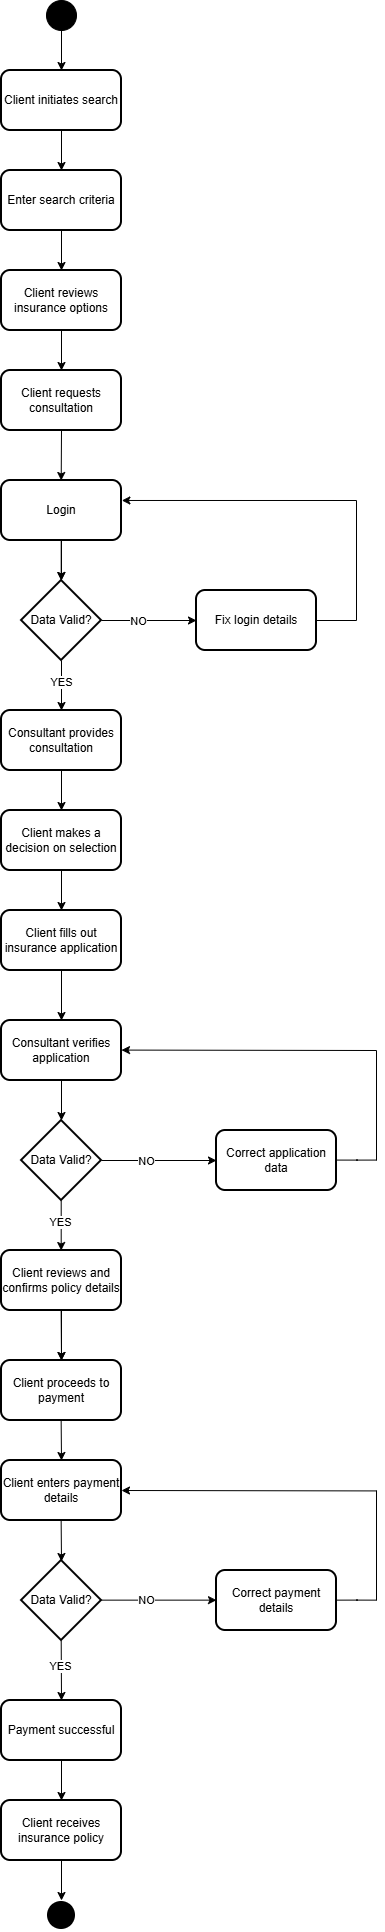

The diagram above was exported from draw.io. Its source (the exported page's mxGraphModel, read from the mxfile embedded in the PNG):
<mxGraphModel dx="786" dy="835" grid="1" gridSize="10" guides="1" tooltips="1" connect="1" arrows="1" fold="1" page="0" pageScale="1" pageWidth="827" pageHeight="1169" math="0" shadow="0">
  <root>
    <mxCell id="0" />
    <mxCell id="1" parent="0" />
    <mxCell id="_Qjq_G-0uo1a35vq6_LV-1" edge="1" parent="1" source="_Qjq_G-0uo1a35vq6_LV-2" style="edgeStyle=orthogonalEdgeStyle;rounded=0;orthogonalLoop=1;jettySize=auto;html=1;" target="_Qjq_G-0uo1a35vq6_LV-7" value="">
      <mxGeometry relative="1" as="geometry" />
    </mxCell>
    <mxCell id="_Qjq_G-0uo1a35vq6_LV-2" parent="1" style="rounded=1;whiteSpace=wrap;html=1;strokeWidth=2;" value="Login" vertex="1">
      <mxGeometry height="60" width="120" x="285" y="180" as="geometry" />
    </mxCell>
    <mxCell id="_Qjq_G-0uo1a35vq6_LV-3" parent="1" style="ellipse;whiteSpace=wrap;html=1;aspect=fixed;fillColor=#000000;strokeColor=#000000;" value="" vertex="1">
      <mxGeometry height="30" width="30" x="330" y="-300" as="geometry" />
    </mxCell>
    <mxCell id="_Qjq_G-0uo1a35vq6_LV-4" parent="1" style="rounded=1;whiteSpace=wrap;html=1;strokeWidth=2;" value="Enter search criteria" vertex="1">
      <mxGeometry height="60" width="120" x="285" y="-130" as="geometry" />
    </mxCell>
    <mxCell id="_Qjq_G-0uo1a35vq6_LV-5" edge="1" parent="1" source="_Qjq_G-0uo1a35vq6_LV-35" style="endArrow=classic;html=1;rounded=0;exitX=0.5;exitY=1;exitDx=0;exitDy=0;" value="">
      <mxGeometry height="50" relative="1" width="50" as="geometry">
        <mxPoint x="344.7" y="140" as="sourcePoint" />
        <mxPoint x="344.7" y="180" as="targetPoint" />
      </mxGeometry>
    </mxCell>
    <mxCell id="_Qjq_G-0uo1a35vq6_LV-6" edge="1" parent="1" style="endArrow=classic;html=1;rounded=0;exitX=0.5;exitY=1;exitDx=0;exitDy=0;" value="">
      <mxGeometry height="50" relative="1" width="50" as="geometry">
        <mxPoint x="344.7" y="240" as="sourcePoint" />
        <mxPoint x="344.7" y="280" as="targetPoint" />
      </mxGeometry>
    </mxCell>
    <mxCell id="_Qjq_G-0uo1a35vq6_LV-7" parent="1" style="rhombus;whiteSpace=wrap;html=1;strokeWidth=2;" value="Data Valid?" vertex="1">
      <mxGeometry height="80" width="80" x="305" y="280" as="geometry" />
    </mxCell>
    <mxCell id="_Qjq_G-0uo1a35vq6_LV-8" edge="1" parent="1" source="_Qjq_G-0uo1a35vq6_LV-7" style="endArrow=classic;html=1;rounded=0;exitX=1;exitY=0.5;exitDx=0;exitDy=0;" value="">
      <mxGeometry height="50" relative="1" width="50" as="geometry">
        <mxPoint x="350" y="330" as="sourcePoint" />
        <mxPoint x="480" y="320" as="targetPoint" />
      </mxGeometry>
    </mxCell>
    <mxCell id="_Qjq_G-0uo1a35vq6_LV-9" connectable="0" parent="_Qjq_G-0uo1a35vq6_LV-8" style="edgeLabel;html=1;align=center;verticalAlign=middle;resizable=0;points=[];" value="NO" vertex="1">
      <mxGeometry relative="1" x="-0.2342" y="-1" as="geometry">
        <mxPoint y="-1" as="offset" />
      </mxGeometry>
    </mxCell>
    <mxCell id="_Qjq_G-0uo1a35vq6_LV-10" edge="1" parent="1" source="_Qjq_G-0uo1a35vq6_LV-7" style="endArrow=classic;html=1;rounded=0;exitX=0.5;exitY=1;exitDx=0;exitDy=0;" value="">
      <mxGeometry height="50" relative="1" width="50" as="geometry">
        <mxPoint x="370" y="420" as="sourcePoint" />
        <mxPoint x="345" y="410" as="targetPoint" />
      </mxGeometry>
    </mxCell>
    <mxCell id="_Qjq_G-0uo1a35vq6_LV-11" connectable="0" parent="_Qjq_G-0uo1a35vq6_LV-10" style="edgeLabel;html=1;align=center;verticalAlign=middle;resizable=0;points=[];" value="YES" vertex="1">
      <mxGeometry relative="1" x="-0.1705" y="-1" as="geometry">
        <mxPoint as="offset" />
      </mxGeometry>
    </mxCell>
    <mxCell id="_Qjq_G-0uo1a35vq6_LV-12" edge="1" parent="1" source="_Qjq_G-0uo1a35vq6_LV-13" style="edgeStyle=orthogonalEdgeStyle;rounded=0;orthogonalLoop=1;jettySize=auto;html=1;endArrow=none;endFill=0;">
      <mxGeometry relative="1" as="geometry">
        <mxPoint x="640" y="320" as="targetPoint" />
      </mxGeometry>
    </mxCell>
    <mxCell id="_Qjq_G-0uo1a35vq6_LV-13" parent="1" style="rounded=1;whiteSpace=wrap;html=1;strokeWidth=2;" value="Fix login details" vertex="1">
      <mxGeometry height="60" width="120" x="480" y="290" as="geometry" />
    </mxCell>
    <mxCell id="_Qjq_G-0uo1a35vq6_LV-14" edge="1" parent="1" style="endArrow=none;html=1;rounded=0;" value="">
      <mxGeometry height="50" relative="1" width="50" as="geometry">
        <mxPoint x="640" y="320" as="sourcePoint" />
        <mxPoint x="640" y="200" as="targetPoint" />
      </mxGeometry>
    </mxCell>
    <mxCell id="_Qjq_G-0uo1a35vq6_LV-15" edge="1" parent="1" style="endArrow=classic;html=1;rounded=0;entryX=1.003;entryY=0.333;entryDx=0;entryDy=0;entryPerimeter=0;" target="_Qjq_G-0uo1a35vq6_LV-2" value="">
      <mxGeometry height="50" relative="1" width="50" as="geometry">
        <mxPoint x="640" y="200" as="sourcePoint" />
        <mxPoint x="410" y="200" as="targetPoint" />
      </mxGeometry>
    </mxCell>
    <mxCell id="_Qjq_G-0uo1a35vq6_LV-16" parent="1" style="rounded=1;whiteSpace=wrap;html=1;strokeWidth=2;" value="Client makes a decision on selection" vertex="1">
      <mxGeometry height="60" width="120" x="285" y="510" as="geometry" />
    </mxCell>
    <mxCell id="_Qjq_G-0uo1a35vq6_LV-17" parent="1" style="rounded=1;whiteSpace=wrap;html=1;strokeWidth=2;" value="Client fills out insurance application" vertex="1">
      <mxGeometry height="60" width="120" x="285" y="610" as="geometry" />
    </mxCell>
    <mxCell id="_Qjq_G-0uo1a35vq6_LV-18" parent="1" style="rounded=1;whiteSpace=wrap;html=1;strokeWidth=2;" value="Client initiates search" vertex="1">
      <mxGeometry height="60" width="120" x="285" y="-230" as="geometry" />
    </mxCell>
    <mxCell id="_Qjq_G-0uo1a35vq6_LV-19" edge="1" parent="1" source="_Qjq_G-0uo1a35vq6_LV-3" style="endArrow=classic;html=1;rounded=0;exitX=0.5;exitY=1;exitDx=0;exitDy=0;entryX=0.5;entryY=0;entryDx=0;entryDy=0;" target="_Qjq_G-0uo1a35vq6_LV-18" value="">
      <mxGeometry height="50" relative="1" width="50" as="geometry">
        <mxPoint x="410" y="50" as="sourcePoint" />
        <mxPoint x="460" as="targetPoint" />
      </mxGeometry>
    </mxCell>
    <mxCell id="_Qjq_G-0uo1a35vq6_LV-20" edge="1" parent="1" source="_Qjq_G-0uo1a35vq6_LV-18" style="endArrow=classic;html=1;rounded=0;exitX=0.5;exitY=1;exitDx=0;exitDy=0;entryX=0.5;entryY=0;entryDx=0;entryDy=0;" target="_Qjq_G-0uo1a35vq6_LV-4" value="">
      <mxGeometry height="50" relative="1" width="50" as="geometry">
        <mxPoint x="410" y="50" as="sourcePoint" />
        <mxPoint x="460" as="targetPoint" />
      </mxGeometry>
    </mxCell>
    <mxCell id="_Qjq_G-0uo1a35vq6_LV-21" parent="1" style="rounded=1;whiteSpace=wrap;html=1;strokeWidth=2;" value="Consultant provides consultation" vertex="1">
      <mxGeometry height="60" width="120" x="285" y="410" as="geometry" />
    </mxCell>
    <mxCell id="_Qjq_G-0uo1a35vq6_LV-22" edge="1" parent="1" source="_Qjq_G-0uo1a35vq6_LV-21" style="endArrow=classic;html=1;rounded=0;exitX=0.5;exitY=1;exitDx=0;exitDy=0;entryX=0.5;entryY=0;entryDx=0;entryDy=0;" target="_Qjq_G-0uo1a35vq6_LV-16" value="">
      <mxGeometry height="50" relative="1" width="50" as="geometry">
        <mxPoint x="440" y="530" as="sourcePoint" />
        <mxPoint x="490" y="480" as="targetPoint" />
      </mxGeometry>
    </mxCell>
    <mxCell id="_Qjq_G-0uo1a35vq6_LV-23" edge="1" parent="1" source="_Qjq_G-0uo1a35vq6_LV-16" style="endArrow=classic;html=1;rounded=0;exitX=0.5;exitY=1;exitDx=0;exitDy=0;entryX=0.5;entryY=0;entryDx=0;entryDy=0;" target="_Qjq_G-0uo1a35vq6_LV-17" value="">
      <mxGeometry height="50" relative="1" width="50" as="geometry">
        <mxPoint x="450" y="600" as="sourcePoint" />
        <mxPoint x="500" y="550" as="targetPoint" />
      </mxGeometry>
    </mxCell>
    <mxCell id="_Qjq_G-0uo1a35vq6_LV-24" parent="1" style="rounded=1;whiteSpace=wrap;html=1;strokeWidth=2;" value="Consultant verifies application" vertex="1">
      <mxGeometry height="60" width="120" x="285" y="720" as="geometry" />
    </mxCell>
    <mxCell id="_Qjq_G-0uo1a35vq6_LV-25" edge="1" parent="1" source="_Qjq_G-0uo1a35vq6_LV-17" style="endArrow=classic;html=1;rounded=0;exitX=0.5;exitY=1;exitDx=0;exitDy=0;entryX=0.5;entryY=0;entryDx=0;entryDy=0;" target="_Qjq_G-0uo1a35vq6_LV-24" value="">
      <mxGeometry height="50" relative="1" width="50" as="geometry">
        <mxPoint x="450" y="690" as="sourcePoint" />
        <mxPoint x="500" y="640" as="targetPoint" />
      </mxGeometry>
    </mxCell>
    <mxCell id="_Qjq_G-0uo1a35vq6_LV-26" edge="1" parent="1" source="_Qjq_G-0uo1a35vq6_LV-27" style="edgeStyle=orthogonalEdgeStyle;rounded=0;orthogonalLoop=1;jettySize=auto;html=1;" target="_Qjq_G-0uo1a35vq6_LV-28" value="">
      <mxGeometry relative="1" as="geometry" />
    </mxCell>
    <mxCell id="_Qjq_G-0uo1a35vq6_LV-27" parent="1" style="rounded=1;whiteSpace=wrap;html=1;strokeWidth=2;" value="Client reviews and confirms policy details" vertex="1">
      <mxGeometry height="60" width="120" x="285" y="950" as="geometry" />
    </mxCell>
    <mxCell id="_Qjq_G-0uo1a35vq6_LV-28" parent="1" style="rounded=1;whiteSpace=wrap;html=1;strokeWidth=2;" value="Client proceeds to payment" vertex="1">
      <mxGeometry height="60" width="120" x="285" y="1060" as="geometry" />
    </mxCell>
    <mxCell id="_Qjq_G-0uo1a35vq6_LV-29" parent="1" style="rounded=1;whiteSpace=wrap;html=1;strokeWidth=2;" value="Client enters payment details" vertex="1">
      <mxGeometry height="60" width="120" x="285" y="1160" as="geometry" />
    </mxCell>
    <mxCell id="_Qjq_G-0uo1a35vq6_LV-30" parent="1" style="ellipse;whiteSpace=wrap;html=1;aspect=fixed;fillColor=#000000;strokeColor=#FFFFFF;strokeWidth=2;" value="" vertex="1">
      <mxGeometry height="30" width="30" x="330" y="1600" as="geometry" />
    </mxCell>
    <mxCell id="_Qjq_G-0uo1a35vq6_LV-31" parent="1" style="rounded=1;whiteSpace=wrap;html=1;strokeWidth=2;" value="Client receives insurance policy" vertex="1">
      <mxGeometry height="60" width="120" x="285" y="1500" as="geometry" />
    </mxCell>
    <mxCell id="_Qjq_G-0uo1a35vq6_LV-32" edge="1" parent="1" source="_Qjq_G-0uo1a35vq6_LV-31" style="endArrow=classic;html=1;rounded=0;exitX=0.5;exitY=1;exitDx=0;exitDy=0;entryX=0.5;entryY=0;entryDx=0;entryDy=0;" target="_Qjq_G-0uo1a35vq6_LV-30" value="">
      <mxGeometry height="50" relative="1" width="50" as="geometry">
        <mxPoint x="350" y="1250" as="sourcePoint" />
        <mxPoint x="400" y="1200" as="targetPoint" />
      </mxGeometry>
    </mxCell>
    <mxCell id="_Qjq_G-0uo1a35vq6_LV-33" parent="1" style="rounded=1;whiteSpace=wrap;html=1;strokeWidth=2;" value="Client reviews insurance options" vertex="1">
      <mxGeometry height="60" width="120" x="285" y="-30" as="geometry" />
    </mxCell>
    <mxCell id="_Qjq_G-0uo1a35vq6_LV-34" edge="1" parent="1" source="_Qjq_G-0uo1a35vq6_LV-4" style="endArrow=classic;html=1;rounded=0;exitX=0.5;exitY=1;exitDx=0;exitDy=0;entryX=0.5;entryY=0;entryDx=0;entryDy=0;" target="_Qjq_G-0uo1a35vq6_LV-33" value="">
      <mxGeometry height="50" relative="1" width="50" as="geometry">
        <mxPoint x="340" y="100" as="sourcePoint" />
        <mxPoint x="345" y="-20" as="targetPoint" />
      </mxGeometry>
    </mxCell>
    <mxCell id="_Qjq_G-0uo1a35vq6_LV-35" parent="1" style="rounded=1;whiteSpace=wrap;html=1;strokeWidth=2;" value="Client requests consultation" vertex="1">
      <mxGeometry height="60" width="120" x="285" y="70" as="geometry" />
    </mxCell>
    <mxCell id="_Qjq_G-0uo1a35vq6_LV-36" edge="1" parent="1" source="_Qjq_G-0uo1a35vq6_LV-33" style="endArrow=classic;html=1;rounded=0;exitX=0.5;exitY=1;exitDx=0;exitDy=0;entryX=0.5;entryY=0;entryDx=0;entryDy=0;" target="_Qjq_G-0uo1a35vq6_LV-35" value="">
      <mxGeometry height="50" relative="1" width="50" as="geometry">
        <mxPoint x="470" y="70" as="sourcePoint" />
        <mxPoint x="520" y="20" as="targetPoint" />
      </mxGeometry>
    </mxCell>
    <mxCell id="_Qjq_G-0uo1a35vq6_LV-37" parent="1" style="rhombus;whiteSpace=wrap;html=1;strokeWidth=2;" value="Data Valid?" vertex="1">
      <mxGeometry height="80" width="80" x="305" y="820" as="geometry" />
    </mxCell>
    <mxCell id="_Qjq_G-0uo1a35vq6_LV-38" edge="1" parent="1" source="_Qjq_G-0uo1a35vq6_LV-24" style="endArrow=classic;html=1;rounded=0;exitX=0.5;exitY=1;exitDx=0;exitDy=0;" target="_Qjq_G-0uo1a35vq6_LV-37" value="">
      <mxGeometry height="50" relative="1" width="50" as="geometry">
        <mxPoint x="390" y="830" as="sourcePoint" />
        <mxPoint x="390" y="880" as="targetPoint" />
      </mxGeometry>
    </mxCell>
    <mxCell id="_Qjq_G-0uo1a35vq6_LV-39" edge="1" parent="1" source="_Qjq_G-0uo1a35vq6_LV-37" style="endArrow=classic;html=1;rounded=0;exitX=1;exitY=0.5;exitDx=0;exitDy=0;" value="">
      <mxGeometry height="50" relative="1" width="50" as="geometry">
        <mxPoint x="390" y="860" as="sourcePoint" />
        <mxPoint x="500" y="860" as="targetPoint" />
      </mxGeometry>
    </mxCell>
    <mxCell id="_Qjq_G-0uo1a35vq6_LV-40" connectable="0" parent="_Qjq_G-0uo1a35vq6_LV-39" style="edgeLabel;html=1;align=center;verticalAlign=middle;resizable=0;points=[];" value="NO" vertex="1">
      <mxGeometry relative="1" x="-0.2342" y="-1" as="geometry">
        <mxPoint y="-1" as="offset" />
      </mxGeometry>
    </mxCell>
    <mxCell id="_Qjq_G-0uo1a35vq6_LV-41" parent="1" style="rounded=1;whiteSpace=wrap;html=1;strokeWidth=2;" value="Correct application data" vertex="1">
      <mxGeometry height="60" width="120" x="500" y="830" as="geometry" />
    </mxCell>
    <mxCell id="_Qjq_G-0uo1a35vq6_LV-42" edge="1" parent="1" style="edgeStyle=orthogonalEdgeStyle;rounded=0;orthogonalLoop=1;jettySize=auto;html=1;endArrow=none;endFill=0;">
      <mxGeometry relative="1" as="geometry">
        <mxPoint x="620" y="859.58" as="sourcePoint" />
        <mxPoint x="660" y="859.58" as="targetPoint" />
      </mxGeometry>
    </mxCell>
    <mxCell id="_Qjq_G-0uo1a35vq6_LV-43" edge="1" parent="1" style="endArrow=none;html=1;rounded=0;" value="">
      <mxGeometry height="50" relative="1" width="50" as="geometry">
        <mxPoint x="660" y="860" as="sourcePoint" />
        <mxPoint x="660" y="750" as="targetPoint" />
      </mxGeometry>
    </mxCell>
    <mxCell id="_Qjq_G-0uo1a35vq6_LV-44" edge="1" parent="1" style="endArrow=classic;html=1;rounded=0;entryX=1.003;entryY=0.333;entryDx=0;entryDy=0;entryPerimeter=0;" value="">
      <mxGeometry height="50" relative="1" width="50" as="geometry">
        <mxPoint x="660" y="750" as="sourcePoint" />
        <mxPoint x="405" y="749.58" as="targetPoint" />
      </mxGeometry>
    </mxCell>
    <mxCell id="_Qjq_G-0uo1a35vq6_LV-45" edge="1" parent="1" style="endArrow=classic;html=1;rounded=0;exitX=0.5;exitY=1;exitDx=0;exitDy=0;" value="">
      <mxGeometry height="50" relative="1" width="50" as="geometry">
        <mxPoint x="344.64" y="1010" as="sourcePoint" />
        <mxPoint x="345" y="1060" as="targetPoint" />
      </mxGeometry>
    </mxCell>
    <mxCell id="_Qjq_G-0uo1a35vq6_LV-46" edge="1" parent="1" style="endArrow=classic;html=1;rounded=0;exitX=0.5;exitY=1;exitDx=0;exitDy=0;entryX=0.5;entryY=0;entryDx=0;entryDy=0;" target="_Qjq_G-0uo1a35vq6_LV-29" value="">
      <mxGeometry height="50" relative="1" width="50" as="geometry">
        <mxPoint x="344.64" y="1119" as="sourcePoint" />
        <mxPoint x="345" y="1169" as="targetPoint" />
      </mxGeometry>
    </mxCell>
    <mxCell id="_Qjq_G-0uo1a35vq6_LV-47" edge="1" parent="1" style="endArrow=classic;html=1;rounded=0;exitX=0.5;exitY=1;exitDx=0;exitDy=0;entryX=0.5;entryY=0;entryDx=0;entryDy=0;" value="">
      <mxGeometry height="50" relative="1" width="50" as="geometry">
        <mxPoint x="344.64" y="1220" as="sourcePoint" />
        <mxPoint x="345" y="1261" as="targetPoint" />
      </mxGeometry>
    </mxCell>
    <mxCell id="_Qjq_G-0uo1a35vq6_LV-48" parent="1" style="rhombus;whiteSpace=wrap;html=1;strokeWidth=2;" value="Data Valid?" vertex="1">
      <mxGeometry height="80" width="80" x="305" y="1260" as="geometry" />
    </mxCell>
    <mxCell id="_Qjq_G-0uo1a35vq6_LV-49" edge="1" parent="1" source="_Qjq_G-0uo1a35vq6_LV-50" style="edgeStyle=orthogonalEdgeStyle;rounded=0;orthogonalLoop=1;jettySize=auto;html=1;" target="_Qjq_G-0uo1a35vq6_LV-31" value="">
      <mxGeometry relative="1" as="geometry" />
    </mxCell>
    <mxCell id="_Qjq_G-0uo1a35vq6_LV-50" parent="1" style="rounded=1;whiteSpace=wrap;html=1;strokeWidth=2;" value="Payment successful" vertex="1">
      <mxGeometry height="60" width="120" x="285" y="1400" as="geometry" />
    </mxCell>
    <mxCell id="_Qjq_G-0uo1a35vq6_LV-51" edge="1" parent="1" style="endArrow=classic;html=1;rounded=0;exitX=1;exitY=0.5;exitDx=0;exitDy=0;" value="">
      <mxGeometry height="50" relative="1" width="50" as="geometry">
        <mxPoint x="385" y="1299.64" as="sourcePoint" />
        <mxPoint x="500" y="1299.64" as="targetPoint" />
      </mxGeometry>
    </mxCell>
    <mxCell id="_Qjq_G-0uo1a35vq6_LV-52" connectable="0" parent="_Qjq_G-0uo1a35vq6_LV-51" style="edgeLabel;html=1;align=center;verticalAlign=middle;resizable=0;points=[];" value="NO" vertex="1">
      <mxGeometry relative="1" x="-0.2342" y="-1" as="geometry">
        <mxPoint y="-1" as="offset" />
      </mxGeometry>
    </mxCell>
    <mxCell id="_Qjq_G-0uo1a35vq6_LV-53" parent="1" style="rounded=1;whiteSpace=wrap;html=1;strokeWidth=2;" value="Correct payment details" vertex="1">
      <mxGeometry height="60" width="120" x="500" y="1270" as="geometry" />
    </mxCell>
    <mxCell id="_Qjq_G-0uo1a35vq6_LV-54" edge="1" parent="1" style="edgeStyle=orthogonalEdgeStyle;rounded=0;orthogonalLoop=1;jettySize=auto;html=1;endArrow=none;endFill=0;">
      <mxGeometry relative="1" as="geometry">
        <mxPoint x="620" y="1299.64" as="sourcePoint" />
        <mxPoint x="660" y="1299.64" as="targetPoint" />
      </mxGeometry>
    </mxCell>
    <mxCell id="_Qjq_G-0uo1a35vq6_LV-55" edge="1" parent="1" style="endArrow=none;html=1;rounded=0;" value="">
      <mxGeometry height="50" relative="1" width="50" as="geometry">
        <mxPoint x="660" y="1300" as="sourcePoint" />
        <mxPoint x="660" y="1190" as="targetPoint" />
      </mxGeometry>
    </mxCell>
    <mxCell id="_Qjq_G-0uo1a35vq6_LV-56" edge="1" parent="1" style="endArrow=classic;html=1;rounded=0;entryX=1.003;entryY=0.333;entryDx=0;entryDy=0;entryPerimeter=0;" value="">
      <mxGeometry height="50" relative="1" width="50" as="geometry">
        <mxPoint x="660" y="1190.42" as="sourcePoint" />
        <mxPoint x="405" y="1190" as="targetPoint" />
      </mxGeometry>
    </mxCell>
    <mxCell id="_Qjq_G-0uo1a35vq6_LV-57" edge="1" parent="1" style="endArrow=classic;html=1;rounded=0;exitX=0.5;exitY=1;exitDx=0;exitDy=0;entryX=0.5;entryY=0;entryDx=0;entryDy=0;" target="_Qjq_G-0uo1a35vq6_LV-50" value="">
      <mxGeometry height="50" relative="1" width="50" as="geometry">
        <mxPoint x="344.7" y="1340" as="sourcePoint" />
        <mxPoint x="345" y="1380" as="targetPoint" />
      </mxGeometry>
    </mxCell>
    <mxCell id="_Qjq_G-0uo1a35vq6_LV-58" connectable="0" parent="_Qjq_G-0uo1a35vq6_LV-57" style="edgeLabel;html=1;align=center;verticalAlign=middle;resizable=0;points=[];" value="YES" vertex="1">
      <mxGeometry relative="1" x="-0.1705" y="-1" as="geometry">
        <mxPoint as="offset" />
      </mxGeometry>
    </mxCell>
    <mxCell id="_Qjq_G-0uo1a35vq6_LV-59" edge="1" parent="1" style="endArrow=classic;html=1;rounded=0;exitX=0.5;exitY=1;exitDx=0;exitDy=0;" value="">
      <mxGeometry height="50" relative="1" width="50" as="geometry">
        <mxPoint x="344.7" y="900" as="sourcePoint" />
        <mxPoint x="344.7" y="950" as="targetPoint" />
      </mxGeometry>
    </mxCell>
    <mxCell id="_Qjq_G-0uo1a35vq6_LV-60" connectable="0" parent="_Qjq_G-0uo1a35vq6_LV-59" style="edgeLabel;html=1;align=center;verticalAlign=middle;resizable=0;points=[];" value="YES" vertex="1">
      <mxGeometry relative="1" x="-0.1705" y="-1" as="geometry">
        <mxPoint as="offset" />
      </mxGeometry>
    </mxCell>
  </root>
</mxGraphModel>